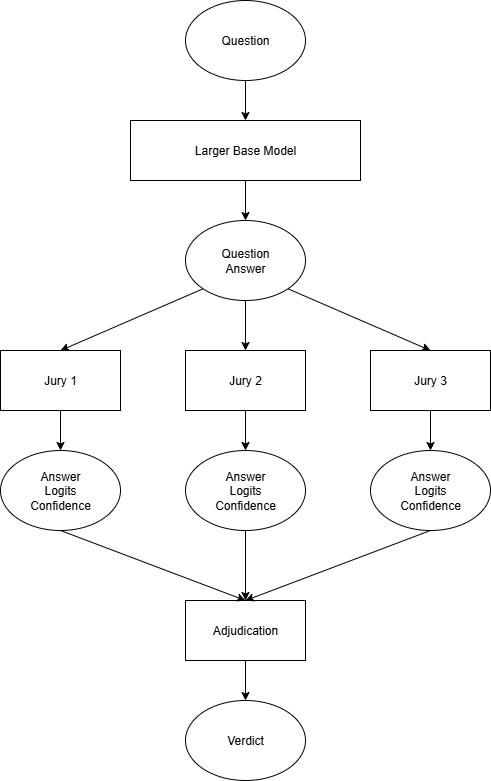

The diagram above was exported from draw.io. Its source (the exported page's mxGraphModel, read from the mxfile embedded in the PNG):
<mxGraphModel dx="1042" dy="562" grid="1" gridSize="10" guides="1" tooltips="1" connect="1" arrows="1" fold="1" page="1" pageScale="1" pageWidth="850" pageHeight="1100" math="0" shadow="0">
  <root>
    <mxCell id="0" />
    <mxCell id="1" parent="0" />
    <mxCell id="AOLSnZPi1ukdbofmVVoJ-2" value="Larger Base Model" style="rounded=0;whiteSpace=wrap;html=1;" vertex="1" parent="1">
      <mxGeometry x="250" y="130" width="230" height="60" as="geometry" />
    </mxCell>
    <mxCell id="AOLSnZPi1ukdbofmVVoJ-3" value="Question" style="ellipse;whiteSpace=wrap;html=1;" vertex="1" parent="1">
      <mxGeometry x="305" y="10" width="120" height="80" as="geometry" />
    </mxCell>
    <mxCell id="AOLSnZPi1ukdbofmVVoJ-4" value="" style="endArrow=classic;html=1;rounded=0;exitX=0.5;exitY=1;exitDx=0;exitDy=0;entryX=0.5;entryY=0;entryDx=0;entryDy=0;" edge="1" parent="1" source="AOLSnZPi1ukdbofmVVoJ-3" target="AOLSnZPi1ukdbofmVVoJ-2">
      <mxGeometry width="50" height="50" relative="1" as="geometry">
        <mxPoint x="400" y="280" as="sourcePoint" />
        <mxPoint x="450" y="230" as="targetPoint" />
      </mxGeometry>
    </mxCell>
    <mxCell id="AOLSnZPi1ukdbofmVVoJ-5" value="Question&lt;div&gt;Answer&lt;/div&gt;" style="ellipse;whiteSpace=wrap;html=1;" vertex="1" parent="1">
      <mxGeometry x="305" y="230" width="120" height="80" as="geometry" />
    </mxCell>
    <mxCell id="AOLSnZPi1ukdbofmVVoJ-6" value="" style="endArrow=classic;html=1;rounded=0;exitX=0.5;exitY=1;exitDx=0;exitDy=0;entryX=0.5;entryY=0;entryDx=0;entryDy=0;" edge="1" parent="1" source="AOLSnZPi1ukdbofmVVoJ-2" target="AOLSnZPi1ukdbofmVVoJ-5">
      <mxGeometry width="50" height="50" relative="1" as="geometry">
        <mxPoint x="400" y="280" as="sourcePoint" />
        <mxPoint x="450" y="230" as="targetPoint" />
      </mxGeometry>
    </mxCell>
    <mxCell id="AOLSnZPi1ukdbofmVVoJ-7" value="Jury 1" style="rounded=0;whiteSpace=wrap;html=1;" vertex="1" parent="1">
      <mxGeometry x="120" y="360" width="120" height="60" as="geometry" />
    </mxCell>
    <mxCell id="AOLSnZPi1ukdbofmVVoJ-8" value="Jury 2" style="rounded=0;whiteSpace=wrap;html=1;" vertex="1" parent="1">
      <mxGeometry x="305" y="360" width="120" height="60" as="geometry" />
    </mxCell>
    <mxCell id="AOLSnZPi1ukdbofmVVoJ-9" value="Jury 3" style="rounded=0;whiteSpace=wrap;html=1;" vertex="1" parent="1">
      <mxGeometry x="490" y="360" width="120" height="60" as="geometry" />
    </mxCell>
    <mxCell id="AOLSnZPi1ukdbofmVVoJ-10" value="" style="endArrow=classic;html=1;rounded=0;exitX=0;exitY=1;exitDx=0;exitDy=0;entryX=0.5;entryY=0;entryDx=0;entryDy=0;" edge="1" parent="1" source="AOLSnZPi1ukdbofmVVoJ-5" target="AOLSnZPi1ukdbofmVVoJ-7">
      <mxGeometry width="50" height="50" relative="1" as="geometry">
        <mxPoint x="400" y="280" as="sourcePoint" />
        <mxPoint x="450" y="230" as="targetPoint" />
      </mxGeometry>
    </mxCell>
    <mxCell id="AOLSnZPi1ukdbofmVVoJ-11" value="" style="endArrow=classic;html=1;rounded=0;entryX=0.5;entryY=0;entryDx=0;entryDy=0;" edge="1" parent="1" source="AOLSnZPi1ukdbofmVVoJ-5" target="AOLSnZPi1ukdbofmVVoJ-8">
      <mxGeometry width="50" height="50" relative="1" as="geometry">
        <mxPoint x="400" y="280" as="sourcePoint" />
        <mxPoint x="365" y="357" as="targetPoint" />
      </mxGeometry>
    </mxCell>
    <mxCell id="AOLSnZPi1ukdbofmVVoJ-12" value="" style="endArrow=classic;html=1;rounded=0;entryX=0.5;entryY=0;entryDx=0;entryDy=0;exitX=1;exitY=1;exitDx=0;exitDy=0;" edge="1" parent="1" source="AOLSnZPi1ukdbofmVVoJ-5" target="AOLSnZPi1ukdbofmVVoJ-9">
      <mxGeometry width="50" height="50" relative="1" as="geometry">
        <mxPoint x="400" y="280" as="sourcePoint" />
        <mxPoint x="450" y="230" as="targetPoint" />
      </mxGeometry>
    </mxCell>
    <mxCell id="AOLSnZPi1ukdbofmVVoJ-14" value="Answer&lt;div&gt;Logits&lt;/div&gt;&lt;div&gt;Confidence&lt;/div&gt;" style="ellipse;whiteSpace=wrap;html=1;" vertex="1" parent="1">
      <mxGeometry x="490" y="460" width="120" height="80" as="geometry" />
    </mxCell>
    <mxCell id="AOLSnZPi1ukdbofmVVoJ-15" value="Answer&lt;div&gt;Logits&lt;/div&gt;&lt;div&gt;Confidence&lt;/div&gt;" style="ellipse;whiteSpace=wrap;html=1;" vertex="1" parent="1">
      <mxGeometry x="305" y="460" width="120" height="80" as="geometry" />
    </mxCell>
    <mxCell id="AOLSnZPi1ukdbofmVVoJ-16" value="Answer&lt;div&gt;Logits&lt;/div&gt;&lt;div&gt;Confidence&lt;/div&gt;" style="ellipse;whiteSpace=wrap;html=1;" vertex="1" parent="1">
      <mxGeometry x="120" y="460" width="120" height="80" as="geometry" />
    </mxCell>
    <mxCell id="AOLSnZPi1ukdbofmVVoJ-17" value="" style="endArrow=classic;html=1;rounded=0;exitX=0.5;exitY=1;exitDx=0;exitDy=0;entryX=0.5;entryY=0;entryDx=0;entryDy=0;" edge="1" parent="1" source="AOLSnZPi1ukdbofmVVoJ-7" target="AOLSnZPi1ukdbofmVVoJ-16">
      <mxGeometry width="50" height="50" relative="1" as="geometry">
        <mxPoint x="400" y="340" as="sourcePoint" />
        <mxPoint x="450" y="290" as="targetPoint" />
      </mxGeometry>
    </mxCell>
    <mxCell id="AOLSnZPi1ukdbofmVVoJ-18" value="" style="endArrow=classic;html=1;rounded=0;exitX=0.5;exitY=1;exitDx=0;exitDy=0;entryX=0.5;entryY=0;entryDx=0;entryDy=0;" edge="1" parent="1" source="AOLSnZPi1ukdbofmVVoJ-8" target="AOLSnZPi1ukdbofmVVoJ-15">
      <mxGeometry width="50" height="50" relative="1" as="geometry">
        <mxPoint x="400" y="340" as="sourcePoint" />
        <mxPoint x="450" y="290" as="targetPoint" />
      </mxGeometry>
    </mxCell>
    <mxCell id="AOLSnZPi1ukdbofmVVoJ-19" value="" style="endArrow=classic;html=1;rounded=0;entryX=0.5;entryY=0;entryDx=0;entryDy=0;exitX=0.5;exitY=1;exitDx=0;exitDy=0;" edge="1" parent="1" source="AOLSnZPi1ukdbofmVVoJ-9" target="AOLSnZPi1ukdbofmVVoJ-14">
      <mxGeometry width="50" height="50" relative="1" as="geometry">
        <mxPoint x="400" y="340" as="sourcePoint" />
        <mxPoint x="450" y="290" as="targetPoint" />
      </mxGeometry>
    </mxCell>
    <mxCell id="AOLSnZPi1ukdbofmVVoJ-20" value="Adjudication" style="rounded=0;whiteSpace=wrap;html=1;" vertex="1" parent="1">
      <mxGeometry x="305" y="610" width="120" height="60" as="geometry" />
    </mxCell>
    <mxCell id="AOLSnZPi1ukdbofmVVoJ-21" value="" style="endArrow=classic;html=1;rounded=0;exitX=0.5;exitY=1;exitDx=0;exitDy=0;entryX=0.5;entryY=0;entryDx=0;entryDy=0;" edge="1" parent="1" source="AOLSnZPi1ukdbofmVVoJ-16" target="AOLSnZPi1ukdbofmVVoJ-20">
      <mxGeometry width="50" height="50" relative="1" as="geometry">
        <mxPoint x="400" y="580" as="sourcePoint" />
        <mxPoint x="450" y="530" as="targetPoint" />
      </mxGeometry>
    </mxCell>
    <mxCell id="AOLSnZPi1ukdbofmVVoJ-22" value="" style="endArrow=classic;html=1;rounded=0;exitX=0.5;exitY=1;exitDx=0;exitDy=0;entryX=0.5;entryY=0;entryDx=0;entryDy=0;" edge="1" parent="1" source="AOLSnZPi1ukdbofmVVoJ-15" target="AOLSnZPi1ukdbofmVVoJ-20">
      <mxGeometry width="50" height="50" relative="1" as="geometry">
        <mxPoint x="400" y="580" as="sourcePoint" />
        <mxPoint x="450" y="530" as="targetPoint" />
      </mxGeometry>
    </mxCell>
    <mxCell id="AOLSnZPi1ukdbofmVVoJ-23" value="" style="endArrow=classic;html=1;rounded=0;entryX=0.5;entryY=0;entryDx=0;entryDy=0;exitX=0.5;exitY=1;exitDx=0;exitDy=0;" edge="1" parent="1" source="AOLSnZPi1ukdbofmVVoJ-14" target="AOLSnZPi1ukdbofmVVoJ-20">
      <mxGeometry width="50" height="50" relative="1" as="geometry">
        <mxPoint x="400" y="580" as="sourcePoint" />
        <mxPoint x="450" y="530" as="targetPoint" />
      </mxGeometry>
    </mxCell>
    <mxCell id="AOLSnZPi1ukdbofmVVoJ-24" value="Verdict" style="ellipse;whiteSpace=wrap;html=1;" vertex="1" parent="1">
      <mxGeometry x="305" y="710" width="120" height="80" as="geometry" />
    </mxCell>
    <mxCell id="AOLSnZPi1ukdbofmVVoJ-25" value="" style="endArrow=classic;html=1;rounded=0;exitX=0.5;exitY=1;exitDx=0;exitDy=0;entryX=0.5;entryY=0;entryDx=0;entryDy=0;" edge="1" parent="1" source="AOLSnZPi1ukdbofmVVoJ-20" target="AOLSnZPi1ukdbofmVVoJ-24">
      <mxGeometry width="50" height="50" relative="1" as="geometry">
        <mxPoint x="400" y="580" as="sourcePoint" />
        <mxPoint x="450" y="530" as="targetPoint" />
      </mxGeometry>
    </mxCell>
  </root>
</mxGraphModel>